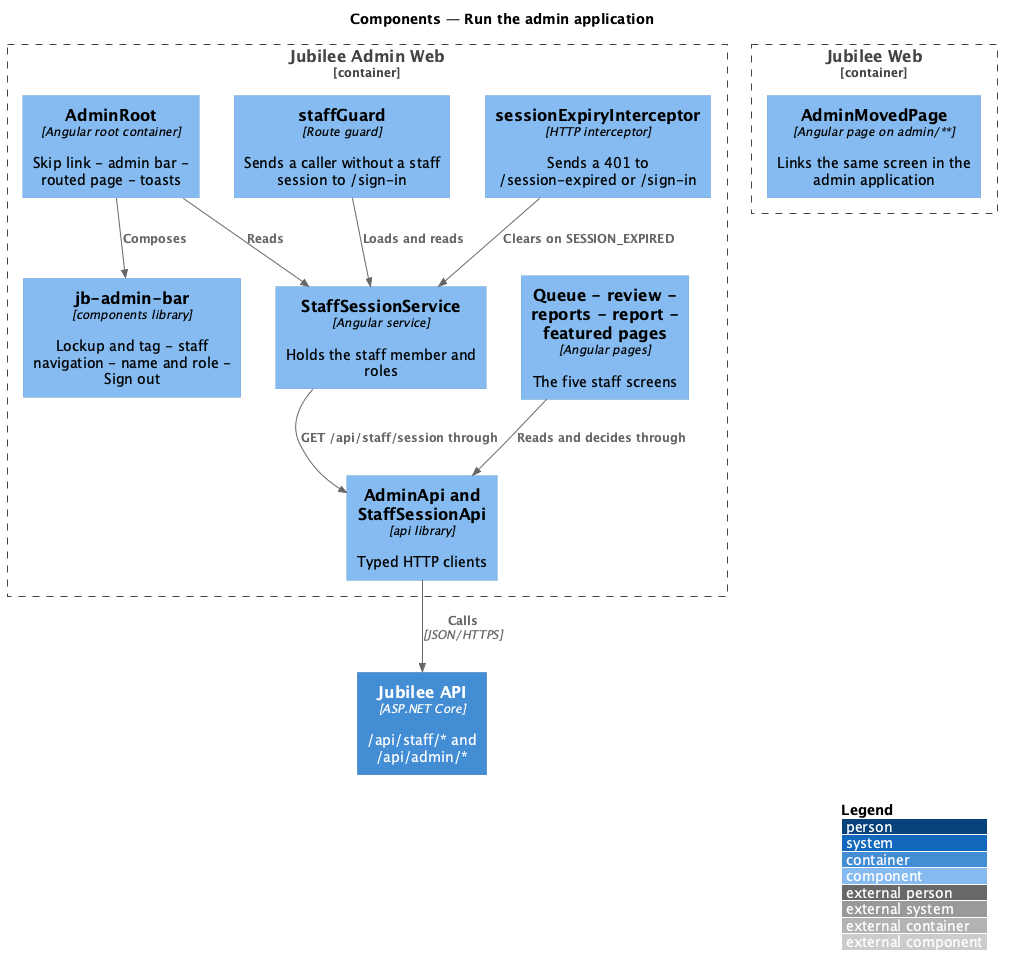

The diagram above was rendered by PlantUML. Its source (embedded in the PNG):
@startuml
!include <C4/C4_Component>
LAYOUT_WITH_LEGEND()
title Components — Run the admin application

Container_Boundary(admin, "Jubilee Admin Web") {
  Component(root, "AdminRoot", "Angular root container", "Skip link - admin bar - routed page - toasts")
  Component(bar, "jb-admin-bar", "components library", "Lockup and tag - staff navigation - name and role - Sign out")
  Component(guard, "staffGuard", "Route guard", "Sends a caller without a staff session to /sign-in")
  Component(session, "StaffSessionService", "Angular service", "Holds the staff member and roles")
  Component(pages, "Queue - review - reports - report - featured pages", "Angular pages", "The five staff screens")
  Component(adminapi, "AdminApi and StaffSessionApi", "api library", "Typed HTTP clients")
  Component(expiry, "sessionExpiryInterceptor", "HTTP interceptor", "Sends a 401 to /session-expired or /sign-in")
}
Container_Boundary(web, "Jubilee Web") {
  Component(moved, "AdminMovedPage", "Angular page on admin/**", "Links the same screen in the admin application")
}
Container(api, "Jubilee API", "ASP.NET Core", "/api/staff/* and /api/admin/*")
Rel(root, bar, "Composes")
Rel(root, session, "Reads")
Rel(guard, session, "Loads and reads")
Rel(pages, adminapi, "Reads and decides through")
Rel(session, adminapi, "GET /api/staff/session through")
Rel(adminapi, api, "Calls", "JSON/HTTPS")
Rel(expiry, session, "Clears on SESSION_EXPIRED")
@enduml